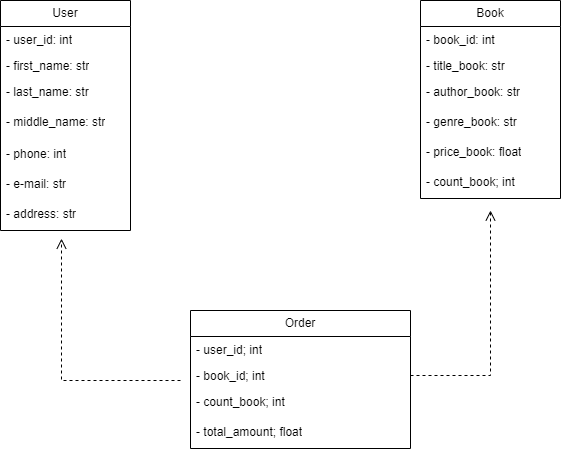

The diagram above was exported from draw.io. Its source (the exported page's mxGraphModel, read from the mxfile embedded in the PNG):
<mxGraphModel dx="1317" dy="877" grid="1" gridSize="10" guides="1" tooltips="1" connect="1" arrows="1" fold="1" page="1" pageScale="1" pageWidth="827" pageHeight="1169" math="0" shadow="0">
  <root>
    <mxCell id="WIyWlLk6GJQsqaUBKTNV-0" />
    <mxCell id="WIyWlLk6GJQsqaUBKTNV-1" parent="WIyWlLk6GJQsqaUBKTNV-0" />
    <mxCell id="yKLP_4nP6RmV7Pyv0FHA-42" value="User&lt;br&gt;" style="swimlane;fontStyle=0;childLayout=stackLayout;horizontal=1;startSize=26;fillColor=none;horizontalStack=0;resizeParent=1;resizeParentMax=0;resizeLast=0;collapsible=1;marginBottom=0;whiteSpace=wrap;html=1;" vertex="1" parent="WIyWlLk6GJQsqaUBKTNV-1">
      <mxGeometry x="60" y="100" width="130" height="230" as="geometry">
        <mxRectangle x="300" y="60" width="100" height="30" as="alternateBounds" />
      </mxGeometry>
    </mxCell>
    <mxCell id="yKLP_4nP6RmV7Pyv0FHA-43" value="- user_id: int" style="text;strokeColor=none;fillColor=none;align=left;verticalAlign=top;spacingLeft=4;spacingRight=4;overflow=hidden;rotatable=0;points=[[0,0.5],[1,0.5]];portConstraint=eastwest;whiteSpace=wrap;html=1;" vertex="1" parent="yKLP_4nP6RmV7Pyv0FHA-42">
      <mxGeometry y="26" width="130" height="26" as="geometry" />
    </mxCell>
    <mxCell id="yKLP_4nP6RmV7Pyv0FHA-44" value="- first_name: str" style="text;strokeColor=none;fillColor=none;align=left;verticalAlign=top;spacingLeft=4;spacingRight=4;overflow=hidden;rotatable=0;points=[[0,0.5],[1,0.5]];portConstraint=eastwest;whiteSpace=wrap;html=1;" vertex="1" parent="yKLP_4nP6RmV7Pyv0FHA-42">
      <mxGeometry y="52" width="130" height="26" as="geometry" />
    </mxCell>
    <mxCell id="yKLP_4nP6RmV7Pyv0FHA-56" value="- last_name: str" style="text;strokeColor=none;fillColor=none;align=left;verticalAlign=top;spacingLeft=4;spacingRight=4;overflow=hidden;rotatable=0;points=[[0,0.5],[1,0.5]];portConstraint=eastwest;whiteSpace=wrap;html=1;" vertex="1" parent="yKLP_4nP6RmV7Pyv0FHA-42">
      <mxGeometry y="78" width="130" height="30" as="geometry" />
    </mxCell>
    <mxCell id="yKLP_4nP6RmV7Pyv0FHA-45" value="- middle_name: str" style="text;strokeColor=none;fillColor=none;align=left;verticalAlign=top;spacingLeft=4;spacingRight=4;overflow=hidden;rotatable=0;points=[[0,0.5],[1,0.5]];portConstraint=eastwest;whiteSpace=wrap;html=1;" vertex="1" parent="yKLP_4nP6RmV7Pyv0FHA-42">
      <mxGeometry y="108" width="130" height="32" as="geometry" />
    </mxCell>
    <mxCell id="yKLP_4nP6RmV7Pyv0FHA-57" value="- phone: int" style="text;strokeColor=none;fillColor=none;align=left;verticalAlign=top;spacingLeft=4;spacingRight=4;overflow=hidden;rotatable=0;points=[[0,0.5],[1,0.5]];portConstraint=eastwest;whiteSpace=wrap;html=1;" vertex="1" parent="yKLP_4nP6RmV7Pyv0FHA-42">
      <mxGeometry y="140" width="130" height="30" as="geometry" />
    </mxCell>
    <mxCell id="yKLP_4nP6RmV7Pyv0FHA-58" value="- e-mail: str" style="text;strokeColor=none;fillColor=none;align=left;verticalAlign=top;spacingLeft=4;spacingRight=4;overflow=hidden;rotatable=0;points=[[0,0.5],[1,0.5]];portConstraint=eastwest;whiteSpace=wrap;html=1;" vertex="1" parent="yKLP_4nP6RmV7Pyv0FHA-42">
      <mxGeometry y="170" width="130" height="30" as="geometry" />
    </mxCell>
    <mxCell id="yKLP_4nP6RmV7Pyv0FHA-59" value="- address: str" style="text;strokeColor=none;fillColor=none;align=left;verticalAlign=top;spacingLeft=4;spacingRight=4;overflow=hidden;rotatable=0;points=[[0,0.5],[1,0.5]];portConstraint=eastwest;whiteSpace=wrap;html=1;" vertex="1" parent="yKLP_4nP6RmV7Pyv0FHA-42">
      <mxGeometry y="200" width="130" height="30" as="geometry" />
    </mxCell>
    <mxCell id="yKLP_4nP6RmV7Pyv0FHA-47" value="Book" style="swimlane;fontStyle=0;childLayout=stackLayout;horizontal=1;startSize=26;fillColor=none;horizontalStack=0;resizeParent=1;resizeParentMax=0;resizeLast=0;collapsible=1;marginBottom=0;whiteSpace=wrap;html=1;" vertex="1" parent="WIyWlLk6GJQsqaUBKTNV-1">
      <mxGeometry x="480" y="100" width="140" height="198" as="geometry">
        <mxRectangle x="300" y="60" width="100" height="30" as="alternateBounds" />
      </mxGeometry>
    </mxCell>
    <mxCell id="yKLP_4nP6RmV7Pyv0FHA-48" value="- book_id: int" style="text;strokeColor=none;fillColor=none;align=left;verticalAlign=top;spacingLeft=4;spacingRight=4;overflow=hidden;rotatable=0;points=[[0,0.5],[1,0.5]];portConstraint=eastwest;whiteSpace=wrap;html=1;" vertex="1" parent="yKLP_4nP6RmV7Pyv0FHA-47">
      <mxGeometry y="26" width="140" height="26" as="geometry" />
    </mxCell>
    <mxCell id="yKLP_4nP6RmV7Pyv0FHA-49" value="- title_book: str" style="text;strokeColor=none;fillColor=none;align=left;verticalAlign=top;spacingLeft=4;spacingRight=4;overflow=hidden;rotatable=0;points=[[0,0.5],[1,0.5]];portConstraint=eastwest;whiteSpace=wrap;html=1;" vertex="1" parent="yKLP_4nP6RmV7Pyv0FHA-47">
      <mxGeometry y="52" width="140" height="26" as="geometry" />
    </mxCell>
    <mxCell id="yKLP_4nP6RmV7Pyv0FHA-60" value="- author_book: str" style="text;strokeColor=none;fillColor=none;align=left;verticalAlign=top;spacingLeft=4;spacingRight=4;overflow=hidden;rotatable=0;points=[[0,0.5],[1,0.5]];portConstraint=eastwest;whiteSpace=wrap;html=1;" vertex="1" parent="yKLP_4nP6RmV7Pyv0FHA-47">
      <mxGeometry y="78" width="140" height="30" as="geometry" />
    </mxCell>
    <mxCell id="yKLP_4nP6RmV7Pyv0FHA-61" value="- genre_book: str" style="text;strokeColor=none;fillColor=none;align=left;verticalAlign=top;spacingLeft=4;spacingRight=4;overflow=hidden;rotatable=0;points=[[0,0.5],[1,0.5]];portConstraint=eastwest;whiteSpace=wrap;html=1;" vertex="1" parent="yKLP_4nP6RmV7Pyv0FHA-47">
      <mxGeometry y="108" width="140" height="30" as="geometry" />
    </mxCell>
    <mxCell id="yKLP_4nP6RmV7Pyv0FHA-62" value="- price_book: float" style="text;strokeColor=none;fillColor=none;align=left;verticalAlign=top;spacingLeft=4;spacingRight=4;overflow=hidden;rotatable=0;points=[[0,0.5],[1,0.5]];portConstraint=eastwest;whiteSpace=wrap;html=1;" vertex="1" parent="yKLP_4nP6RmV7Pyv0FHA-47">
      <mxGeometry y="138" width="140" height="30" as="geometry" />
    </mxCell>
    <mxCell id="yKLP_4nP6RmV7Pyv0FHA-63" value="- count_book; int" style="text;strokeColor=none;fillColor=none;align=left;verticalAlign=top;spacingLeft=4;spacingRight=4;overflow=hidden;rotatable=0;points=[[0,0.5],[1,0.5]];portConstraint=eastwest;whiteSpace=wrap;html=1;" vertex="1" parent="yKLP_4nP6RmV7Pyv0FHA-47">
      <mxGeometry y="168" width="140" height="30" as="geometry" />
    </mxCell>
    <mxCell id="yKLP_4nP6RmV7Pyv0FHA-51" value="Order" style="swimlane;fontStyle=0;childLayout=stackLayout;horizontal=1;startSize=26;fillColor=none;horizontalStack=0;resizeParent=1;resizeParentMax=0;resizeLast=0;collapsible=1;marginBottom=0;whiteSpace=wrap;html=1;" vertex="1" parent="WIyWlLk6GJQsqaUBKTNV-1">
      <mxGeometry x="250" y="410" width="220" height="138" as="geometry">
        <mxRectangle x="300" y="60" width="100" height="30" as="alternateBounds" />
      </mxGeometry>
    </mxCell>
    <mxCell id="yKLP_4nP6RmV7Pyv0FHA-52" value="- user_id; int" style="text;strokeColor=none;fillColor=none;align=left;verticalAlign=top;spacingLeft=4;spacingRight=4;overflow=hidden;rotatable=0;points=[[0,0.5],[1,0.5]];portConstraint=eastwest;whiteSpace=wrap;html=1;" vertex="1" parent="yKLP_4nP6RmV7Pyv0FHA-51">
      <mxGeometry y="26" width="220" height="26" as="geometry" />
    </mxCell>
    <mxCell id="yKLP_4nP6RmV7Pyv0FHA-53" value="- book_id; int" style="text;strokeColor=none;fillColor=none;align=left;verticalAlign=top;spacingLeft=4;spacingRight=4;overflow=hidden;rotatable=0;points=[[0,0.5],[1,0.5]];portConstraint=eastwest;whiteSpace=wrap;html=1;" vertex="1" parent="yKLP_4nP6RmV7Pyv0FHA-51">
      <mxGeometry y="52" width="220" height="26" as="geometry" />
    </mxCell>
    <mxCell id="yKLP_4nP6RmV7Pyv0FHA-64" value="- count_book; int" style="text;strokeColor=none;fillColor=none;align=left;verticalAlign=top;spacingLeft=4;spacingRight=4;overflow=hidden;rotatable=0;points=[[0,0.5],[1,0.5]];portConstraint=eastwest;whiteSpace=wrap;html=1;" vertex="1" parent="yKLP_4nP6RmV7Pyv0FHA-51">
      <mxGeometry y="78" width="220" height="30" as="geometry" />
    </mxCell>
    <mxCell id="yKLP_4nP6RmV7Pyv0FHA-65" value="- total_amount; float" style="text;strokeColor=none;fillColor=none;align=left;verticalAlign=top;spacingLeft=4;spacingRight=4;overflow=hidden;rotatable=0;points=[[0,0.5],[1,0.5]];portConstraint=eastwest;whiteSpace=wrap;html=1;" vertex="1" parent="yKLP_4nP6RmV7Pyv0FHA-51">
      <mxGeometry y="108" width="220" height="30" as="geometry" />
    </mxCell>
    <mxCell id="yKLP_4nP6RmV7Pyv0FHA-67" value="" style="html=1;verticalAlign=bottom;endArrow=open;dashed=1;endSize=8;edgeStyle=elbowEdgeStyle;elbow=horizontal;curved=0;rounded=0;entryX=0.467;entryY=1.271;entryDx=0;entryDy=0;entryPerimeter=0;" edge="1" parent="WIyWlLk6GJQsqaUBKTNV-1" target="yKLP_4nP6RmV7Pyv0FHA-59">
      <mxGeometry relative="1" as="geometry">
        <mxPoint x="240" y="480" as="sourcePoint" />
        <mxPoint x="10" y="440" as="targetPoint" />
        <Array as="points">
          <mxPoint x="121" y="420" />
        </Array>
      </mxGeometry>
    </mxCell>
    <mxCell id="yKLP_4nP6RmV7Pyv0FHA-68" value="" style="html=1;verticalAlign=bottom;endArrow=open;dashed=1;endSize=8;edgeStyle=elbowEdgeStyle;elbow=horizontal;curved=0;rounded=0;entryX=0.5;entryY=1.4;entryDx=0;entryDy=0;entryPerimeter=0;exitX=1;exitY=0.5;exitDx=0;exitDy=0;" edge="1" parent="WIyWlLk6GJQsqaUBKTNV-1" source="yKLP_4nP6RmV7Pyv0FHA-53" target="yKLP_4nP6RmV7Pyv0FHA-63">
      <mxGeometry relative="1" as="geometry">
        <mxPoint x="430" y="650" as="sourcePoint" />
        <mxPoint x="311" y="508" as="targetPoint" />
        <Array as="points">
          <mxPoint x="550" y="480" />
        </Array>
      </mxGeometry>
    </mxCell>
  </root>
</mxGraphModel>